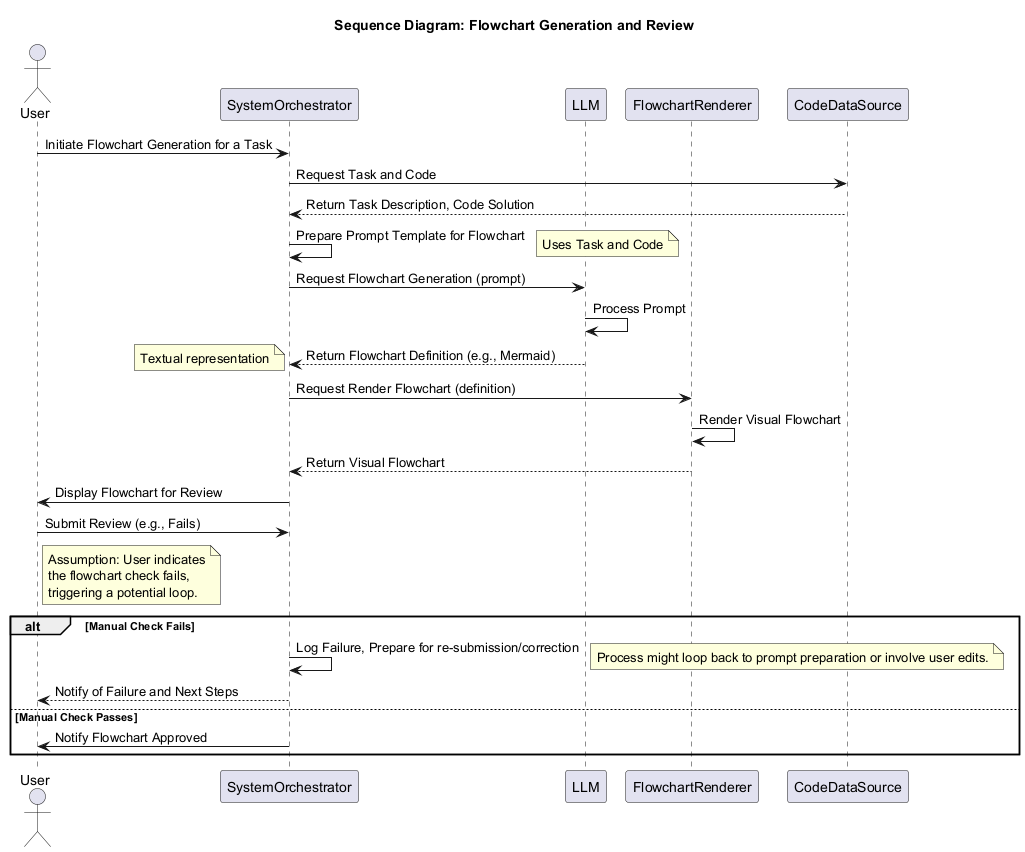

The diagram above was rendered by PlantUML. Its source (embedded in the PNG):
@startuml
title Sequence Diagram: Flowchart Generation and Review

actor User
participant SystemOrchestrator as SO
participant LLM
participant FlowchartRenderer as Renderer
participant CodeDataSource as CDS

User -> SO : Initiate Flowchart Generation for a Task
SO -> CDS : Request Task and Code
CDS --> SO : Return Task Description, Code Solution

SO -> SO : Prepare Prompt Template for Flowchart
note right: Uses Task and Code
SO -> LLM : Request Flowchart Generation (prompt)
LLM -> LLM : Process Prompt
LLM --> SO : Return Flowchart Definition (e.g., Mermaid)
note left: Textual representation

SO -> Renderer : Request Render Flowchart (definition)
Renderer -> Renderer : Render Visual Flowchart
Renderer --> SO : Return Visual Flowchart

SO -> User : Display Flowchart for Review
User -> SO : Submit Review (e.g., Fails)
note right of User
  Assumption: User indicates
  the flowchart check fails,
  triggering a potential loop.
end note

alt Manual Check Fails
  SO -> SO : Log Failure, Prepare for re-submission/correction
  note right: Process might loop back to prompt preparation or involve user edits.
  SO --> User : Notify of Failure and Next Steps
else Manual Check Passes
  SO -> User : Notify Flowchart Approved
end

@enduml